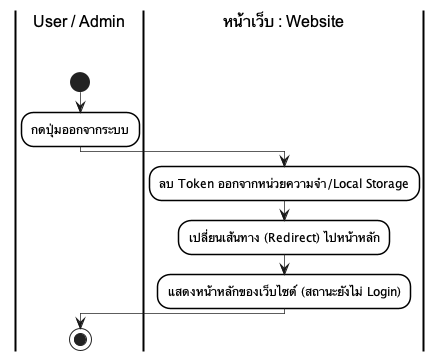

The diagram above was rendered by PlantUML. Its source (embedded in the PNG):
@startuml
skinparam monochrome true
skinparam shadowing false
skinparam backgroundcolor white
skinparam ranksep 50

skinparam SwimlaneBorderColor black
skinparam SwimlaneBorderThickness 2.0
skinparam SwimlaneBackgroundColor white
skinparam SwimlaneTitleBackgroundColor white
skinparam SwimlaneTitleFontColor black
skinparam SwimlaneTitleFontSize 16
skinparam SwimlaneTitleFontName Arial

skinparam ActivityBackgroundColor white
skinparam ActivityBorderColor black
skinparam ActivityBorderThickness 1.5
skinparam ArrowThickness 0.7

|User / Admin\n\n|
start
:กดปุ่มออกจากระบบ;
|หน้าเว็บ : Website\n\n|
:ลบ Token ออกจากหน่วยความจำ/Local Storage;
:เปลี่ยนเส้นทาง (Redirect) ไปหน้าหลัก;
:แสดงหน้าหลักของเว็บไซต์ (สถานะยังไม่ Login);
|User / Admin\n\n|
stop
@enduml